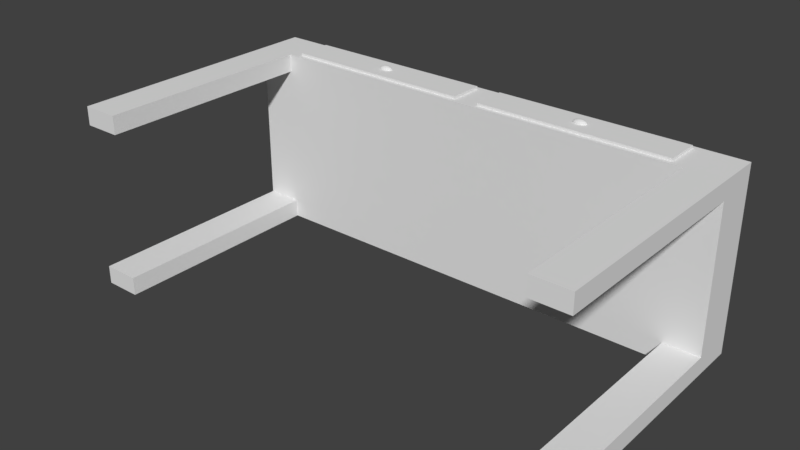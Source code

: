 # Source: MakeUpTable_BaseMesh_0.1.blend  (saved by Blender 2.78.0; exported with 4.5.12 LTS)
import bpy
from mathutils import Matrix  # noqa: F401  (used for matrix-valued properties, if any)

bpy.ops.wm.read_factory_settings(use_empty=True)
scene = bpy.context.scene
scene.name = 'Scene'

# ---- collections
col_collection_1 = bpy.data.collections.new('Collection 1'); scene.collection.children.link(col_collection_1)

# ---- materials (node trees are filled in below, after node groups)
mat_makeuptable_material = bpy.data.materials.new('MakeUpTable_Material')
mat_makeuptable_material.alpha_threshold = 0.0
mat_makeuptable_material.use_transparent_shadow = False
mat_makeuptable_material.roughness = 0.5
mat_makeuptable_material.line_color = (0.0, 0.0, 0.0, 1.0)

# ---- material node trees

# ---- world
world_world = bpy.data.worlds.new('World'); scene.world = world_world
world_world.color = (0.05088, 0.05088, 0.05088)
world_world.use_sun_shadow = False
world_world.sun_shadow_jitter_overblur = 0.0
world_world.cycles.sampling_method = 'MANUAL'

# ---- meshes
me_cube = bpy.data.meshes.new('Cube')
me_cube.from_pydata([(-0.675, 0.5833, -0.2415), (-0.675, 0.7, -0.2415), (0.5786, 0.5833, -0.2415), (-0.5786, 0.5833, -0.2415), (0.5786, 0.7, -0.2415), (-0.5786, 0.7, -0.2415), (0.675, 0.5833, -0.1932), (0.675, 0.7, 0.1932), (-0.675, 0.7, 0.1932), (-0.675, 0.7, -0.1932), (0.5786, 0.7, -0.1932), (0.5786, 0.7, 0.1932), (-0.5786, 0.7, -0.1932), (-0.5786, 0.7, 0.1932), (0.5786, 0.5833, -0.1932), (-0.5786, 0.5833, 0.1932), (-0.675, 5.679e-08, -0.2415), (-0.5786, 8.229e-08, 0.2415), (-0.675, 8.229e-08, 0.2415), (-0.675, 5.934e-08, -0.1932), (0.675, 5.934e-08, -0.1932), (-0.675, 7.974e-08, 0.1932), (-0.5786, 7.974e-08, 0.1932), (8.154e-07, 0.5833, -0.2415), (6.43e-07, 0.5833, 0.2415), (3.556e-07, 0.7, 0.2415), (7.58e-07, 0.5833, -0.1932), (7.005e-07, 0.5833, 0.1932), (7.005e-07, 0.7, -0.1932), (5.281e-07, 0.7, 0.1932), (-0.0334, 0.6883, 0.2415), (-0.5452, 0.6883, 0.2415), (0.5452, 0.6883, 0.2415), (-0.5452, 0.595, 0.2488), (0.5452, 0.6883, 0.2488), (-0.2893, 0.6439, 0.2583), (-0.2893, 0.6499, 0.2556), (-0.2893, 0.6524, 0.2525), (-0.2893, 0.6533, 0.2488), (-0.2878, 0.6438, 0.2583), (-0.2865, 0.6458, 0.2577), (-0.2841, 0.6493, 0.2556), (-0.2825, 0.6516, 0.2525), (-0.2819, 0.6524, 0.2488), (-0.2866, 0.6433, 0.2583), (-0.2841, 0.6448, 0.2577), (-0.2796, 0.6475, 0.2556), (-0.2767, 0.6493, 0.2525), (-0.2756, 0.6499, 0.2488), (-0.2858, 0.6425, 0.2583), (-0.2825, 0.6434, 0.2577), (-0.2767, 0.6448, 0.2556), (-0.2728, 0.6458, 0.2525), (-0.2715, 0.6461, 0.2488), (-0.2855, 0.6417, 0.2583), (-0.2819, 0.6417, 0.2577), (-0.2756, 0.6417, 0.2556), (-0.2715, 0.6417, 0.2525), (-0.27, 0.6417, 0.2488), (-0.2858, 0.6408, 0.2583), (-0.2825, 0.64, 0.2577), (-0.2767, 0.6385, 0.2556), (-0.2728, 0.6375, 0.2525), (-0.2715, 0.6372, 0.2488), (-0.2866, 0.6401, 0.2583), (-0.2841, 0.6385, 0.2577), (-0.2796, 0.6358, 0.2556), (-0.2767, 0.634, 0.2525), (-0.2756, 0.6334, 0.2488), (-0.2878, 0.6396, 0.2583), (-0.2865, 0.6375, 0.2577), (-0.2841, 0.634, 0.2556), (-0.2825, 0.6317, 0.2525), (-0.2819, 0.6309, 0.2488), (-0.2893, 0.6394, 0.2583), (-0.2893, 0.6372, 0.2577), (-0.2893, 0.6334, 0.2556), (-0.2893, 0.6309, 0.2525), (-0.2893, 0.63, 0.2488), (-0.2907, 0.6396, 0.2583), (-0.2921, 0.6375, 0.2577), (-0.2945, 0.634, 0.2556), (-0.2961, 0.6317, 0.2525), (-0.2967, 0.6309, 0.2488), (-0.2893, 0.6417, 0.2585), (-0.2919, 0.6401, 0.2583), (-0.2945, 0.6385, 0.2577), (-0.2989, 0.6358, 0.2556), (-0.3019, 0.634, 0.2525), (-0.3029, 0.6334, 0.2488), (-0.2928, 0.6408, 0.2583), (-0.2961, 0.64, 0.2577), (-0.3019, 0.6385, 0.2556), (-0.3057, 0.6375, 0.2525), (-0.3071, 0.6372, 0.2488), (-0.293, 0.6417, 0.2583), (-0.2967, 0.6417, 0.2577), (-0.3029, 0.6417, 0.2556), (-0.3071, 0.6417, 0.2525), (-0.3086, 0.6417, 0.2488), (-0.2928, 0.6425, 0.2583), (-0.2961, 0.6434, 0.2577), (-0.3019, 0.6448, 0.2556), (-0.3057, 0.6458, 0.2525), (-0.3071, 0.6461, 0.2488), (-0.2919, 0.6433, 0.2583), (-0.2945, 0.6448, 0.2577), (-0.2989, 0.6475, 0.2556), (-0.3019, 0.6493, 0.2525), (-0.3029, 0.6499, 0.2488), (-0.2907, 0.6438, 0.2583), (-0.2921, 0.6458, 0.2577), (-0.2945, 0.6493, 0.2556), (-0.2961, 0.6516, 0.2525), (-0.2967, 0.6524, 0.2488), (-0.2893, 0.6461, 0.2577), (0.2893, 0.6439, 0.2583), (0.2893, 0.6499, 0.2556), (0.2893, 0.6524, 0.2525), (0.2893, 0.6533, 0.2488), (0.2907, 0.6438, 0.2583), (0.2921, 0.6458, 0.2577), (0.2945, 0.6493, 0.2556), (0.2961, 0.6516, 0.2525), (0.2967, 0.6524, 0.2488), (0.2919, 0.6433, 0.2583), (0.2945, 0.6448, 0.2577), (0.2989, 0.6475, 0.2556), (0.3019, 0.6493, 0.2525), (0.3029, 0.6499, 0.2488), (0.2928, 0.6425, 0.2583), (0.2961, 0.6434, 0.2577), (0.3019, 0.6448, 0.2556), (0.3057, 0.6458, 0.2525), (0.3071, 0.6461, 0.2488), (0.293, 0.6417, 0.2583), (0.2967, 0.6417, 0.2577), (0.3029, 0.6417, 0.2556), (0.3071, 0.6417, 0.2525), (0.3086, 0.6417, 0.2488), (0.2928, 0.6408, 0.2583), (0.2961, 0.64, 0.2577), (0.3019, 0.6385, 0.2556), (0.3057, 0.6375, 0.2525), (0.3071, 0.6372, 0.2488), (0.2919, 0.6401, 0.2583), (0.2945, 0.6385, 0.2577), (0.2989, 0.6358, 0.2556), (0.3019, 0.634, 0.2525), (0.3029, 0.6334, 0.2488), (0.2907, 0.6396, 0.2583), (0.2921, 0.6375, 0.2577), (0.2945, 0.634, 0.2556), (0.2961, 0.6317, 0.2525), (0.2967, 0.6309, 0.2488), (0.2893, 0.6394, 0.2583), (0.2893, 0.6372, 0.2577), (0.2893, 0.6334, 0.2556), (0.2893, 0.6309, 0.2525), (0.2893, 0.63, 0.2488), (0.2878, 0.6396, 0.2583), (0.2865, 0.6375, 0.2577), (0.2841, 0.634, 0.2556), (0.2825, 0.6317, 0.2525), (0.2819, 0.6309, 0.2488), (0.2893, 0.6417, 0.2585), (0.2866, 0.6401, 0.2583), (0.2841, 0.6385, 0.2577), (0.2796, 0.6358, 0.2556), (0.2767, 0.634, 0.2525), (0.2757, 0.6334, 0.2488), (0.2858, 0.6408, 0.2583), (0.2825, 0.64, 0.2577), (0.2767, 0.6385, 0.2556), (0.2728, 0.6375, 0.2525), (0.2715, 0.6372, 0.2488), (0.2855, 0.6417, 0.2583), (0.2819, 0.6417, 0.2577), (0.2757, 0.6417, 0.2556), (0.2715, 0.6417, 0.2525), (0.27, 0.6417, 0.2488), (0.2858, 0.6425, 0.2583), (0.2825, 0.6434, 0.2577), (0.2767, 0.6448, 0.2556), (0.2728, 0.6458, 0.2525), (0.2715, 0.6461, 0.2488), (0.2866, 0.6433, 0.2583), (0.2841, 0.6448, 0.2577), (0.2796, 0.6475, 0.2556), (0.2767, 0.6493, 0.2525), (0.2757, 0.6499, 0.2488), (0.2878, 0.6438, 0.2583), (0.2865, 0.6458, 0.2577), (0.2841, 0.6493, 0.2556), (0.2825, 0.6516, 0.2525), (0.2819, 0.6524, 0.2488), (0.2893, 0.6461, 0.2577), (0.675, 0.5833, -0.2415), (0.675, 0.7, -0.2415), (0.675, 0.5833, 0.2415), (0.675, 0.7, 0.2415), (-0.675, 0.5833, 0.2415), (-0.675, 0.7, 0.2415), (-0.5786, 0.7, 0.2415), (-0.5786, 0.5833, 0.2415), (8.729e-07, 0.7, -0.2415), (0.5786, 0.7, 0.2415), (-0.5786, 0.5833, -0.1932), (0.675, 0.5833, 0.1932), (-0.675, 0.5833, 0.1932), (-0.675, 0.5833, -0.1932), (0.675, 0.7, -0.1932), (0.5786, 0.5833, 0.2415), (0.5786, 0.5833, 0.1932), (0.675, 7.974e-08, 0.1932), (0.675, 8.229e-08, 0.2415), (-0.5786, 5.679e-08, -0.2415), (0.675, 5.679e-08, -0.2415), (0.5786, 5.679e-08, -0.2415), (0.5786, 8.229e-08, 0.2415), (0.5786, 5.934e-08, -0.1932), (-0.5786, 5.934e-08, -0.1932), (0.5786, 7.974e-08, 0.1932), (-0.0334, 0.595, 0.2415), (-0.5452, 0.595, 0.2415), (0.5452, 0.595, 0.2415), (0.0334, 0.6883, 0.2415), (0.0334, 0.595, 0.2415), (-0.0334, 0.6883, 0.2488), (-0.0334, 0.595, 0.2488), (-0.5452, 0.6883, 0.2488), (0.5452, 0.595, 0.2488), (0.0334, 0.6883, 0.2488), (0.0334, 0.595, 0.2488)], [], [(0, 3, 216, 16), (13, 8, 202, 203), (208, 7, 200, 199), (204, 203, 202, 201), (210, 9, 1, 0), (5, 3, 0, 1), (198, 197, 2, 4), (205, 23, 3, 5), (199, 200, 206, 212), (231, 34, 232, 233), (7, 11, 206, 200), (29, 13, 203, 25), (201, 209, 21, 18), (27, 24, 204, 15), (23, 26, 207, 3), (26, 27, 15, 207), (208, 199, 215, 214), (6, 208, 213, 14), (205, 5, 12, 28), (28, 12, 13, 29), (198, 4, 10, 211), (211, 10, 11, 7), (201, 202, 8, 209), (209, 8, 9, 210), (197, 198, 211, 6), (6, 211, 7, 208), (5, 1, 9, 12), (12, 9, 8, 13), (209, 15, 22, 21), (207, 15, 209, 210), (22, 17, 18, 21), (214, 215, 219, 222), (217, 20, 220, 218), (216, 221, 19, 16), (6, 14, 220, 20), (213, 208, 214, 222), (204, 201, 18, 17), (212, 213, 222, 219), (14, 2, 218, 220), (2, 197, 217, 218), (3, 207, 221, 216), (210, 0, 16, 19), (15, 204, 17, 22), (197, 6, 20, 217), (207, 210, 19, 221), (199, 212, 219, 215), (10, 28, 29, 11), (4, 205, 28, 10), (14, 213, 27, 26), (2, 14, 26, 23), (213, 212, 24, 27), (11, 29, 25, 206), (229, 228, 230, 33), (4, 2, 23, 205), (30, 31, 230, 228), (25, 30, 223, 24), (203, 31, 30, 25), (204, 224, 31, 203), (24, 223, 224, 204), (224, 223, 229, 33), (206, 32, 225, 212), (25, 226, 32, 206), (24, 227, 226, 25), (212, 225, 227, 24), (226, 227, 233, 232), (225, 32, 34, 231), (31, 224, 33, 230), (227, 225, 231, 233), (223, 30, 228, 229), (32, 226, 232, 34), (35, 84, 39), (115, 35, 39, 40), (37, 36, 41, 42), (38, 37, 42, 43), (42, 47, 48, 43), (41, 40, 45, 46), (39, 84, 44), (40, 39, 44, 45), (42, 41, 46, 47), (45, 50, 51, 46), (47, 46, 51, 52), (48, 47, 52, 53), (52, 57, 58, 53), (44, 84, 49), (45, 44, 49, 50), (51, 50, 55, 56), (49, 84, 54), (50, 49, 54, 55), (52, 51, 56, 57), (57, 56, 61, 62), (58, 57, 62, 63), (56, 55, 60, 61), (54, 84, 59), (55, 54, 59, 60), (61, 60, 65, 66), (59, 84, 64), (60, 59, 64, 65), (62, 61, 66, 67), (63, 62, 67, 68), (67, 66, 71, 72), (68, 67, 72, 73), (66, 65, 70, 71), (64, 84, 69), (65, 64, 69, 70), (71, 70, 75, 76), (70, 69, 74, 75), (72, 71, 76, 77), (73, 72, 77, 78), (76, 81, 82, 77), (69, 84, 74), (78, 77, 82, 83), (76, 75, 80, 81), (74, 84, 79), (75, 74, 79, 80), (81, 80, 86, 87), (82, 81, 87, 88), (83, 82, 88, 89), (89, 88, 93, 94), (79, 84, 85), (80, 79, 85, 86), (87, 86, 91, 92), (85, 84, 90), (86, 85, 90, 91), (88, 87, 92, 93), (92, 91, 96, 97), (93, 92, 97, 98), (94, 93, 98, 99), (99, 98, 103, 104), (90, 84, 95), (91, 90, 95, 96), (97, 96, 101, 102), (95, 84, 100), (96, 95, 100, 101), (98, 97, 102, 103), (101, 106, 107, 102), (103, 102, 107, 108), (104, 103, 108, 109), (108, 113, 114, 109), (100, 84, 105), (101, 100, 105, 106), (36, 115, 40, 41), (107, 106, 111, 112), (105, 84, 110), (106, 105, 110, 111), (108, 107, 112, 113), (111, 115, 36, 112), (113, 112, 36, 37), (114, 113, 37, 38), (110, 84, 35), (111, 110, 35, 115), (116, 165, 120), (196, 116, 120, 121), (118, 117, 122, 123), (119, 118, 123, 124), (123, 128, 129, 124), (122, 121, 126, 127), (120, 165, 125), (121, 120, 125, 126), (123, 122, 127, 128), (126, 131, 132, 127), (128, 127, 132, 133), (129, 128, 133, 134), (133, 138, 139, 134), (125, 165, 130), (126, 125, 130, 131), (132, 131, 136, 137), (130, 165, 135), (131, 130, 135, 136), (133, 132, 137, 138), (138, 137, 142, 143), (139, 138, 143, 144), (137, 136, 141, 142), (135, 165, 140), (136, 135, 140, 141), (142, 141, 146, 147), (140, 165, 145), (141, 140, 145, 146), (143, 142, 147, 148), (144, 143, 148, 149), (148, 147, 152, 153), (149, 148, 153, 154), (147, 146, 151, 152), (145, 165, 150), (146, 145, 150, 151), (152, 151, 156, 157), (151, 150, 155, 156), (153, 152, 157, 158), (154, 153, 158, 159), (157, 162, 163, 158), (150, 165, 155), (159, 158, 163, 164), (157, 156, 161, 162), (155, 165, 160), (156, 155, 160, 161), (162, 161, 167, 168), (163, 162, 168, 169), (164, 163, 169, 170), (170, 169, 174, 175), (160, 165, 166), (161, 160, 166, 167), (168, 167, 172, 173), (166, 165, 171), (167, 166, 171, 172), (169, 168, 173, 174), (173, 172, 177, 178), (174, 173, 178, 179), (175, 174, 179, 180), (180, 179, 184, 185), (171, 165, 176), (172, 171, 176, 177), (178, 177, 182, 183), (176, 165, 181), (177, 176, 181, 182), (179, 178, 183, 184), (182, 187, 188, 183), (184, 183, 188, 189), (185, 184, 189, 190), (189, 194, 195, 190), (181, 165, 186), (182, 181, 186, 187), (117, 196, 121, 122), (188, 187, 192, 193), (186, 165, 191), (187, 186, 191, 192), (189, 188, 193, 194), (192, 196, 117, 193), (194, 193, 117, 118), (195, 194, 118, 119), (191, 165, 116), (192, 191, 116, 196)])
_uv = me_cube.uv_layers.new(name='UVMap')
_uv.uv.foreach_set('vector', [0.5675, 0.2638, 0.5455, 0.2638, 0.5455, 0.04359, 0.5675, 0.04359, 0.5356, 0.652, 0.5086, 0.652, 0.5086, 0.625, 0.5356, 0.625, 0.94, 0.652, 0.8861, 0.652, 0.8861, 0.625, 0.94, 0.625, 0.5356, 0.5711, 0.5356, 0.625, 0.5086, 0.625, 0.5086, 0.5711, 0.4547, 0.8677, 0.5086, 0.8677, 0.5086, 0.8946, 0.4547, 0.8946, 0.5356, 0.8946, 0.5356, 0.9486, 0.5086, 0.9486, 0.5086, 0.8946, 0.8861, 0.8946, 0.8861, 0.9486, 0.8592, 0.9486, 0.8592, 0.8946, 0.6974, 0.8946, 0.6974, 0.9486, 0.5356, 0.9486, 0.5356, 0.8946, 0.8861, 0.5711, 0.8861, 0.625, 0.8592, 0.625, 0.8592, 0.5711, 0.4103, 0.1987, 0.4103, 0.3107, 0.03856, 0.3107, 0.03856, 0.1987, 0.8861, 0.652, 0.8592, 0.652, 0.8592, 0.625, 0.8861, 0.625, 0.6974, 0.652, 0.5356, 0.652, 0.5356, 0.625, 0.6974, 0.625, 0.7439, 0.2638, 0.7219, 0.2638, 0.7219, 0.04359, 0.7439, 0.04359, 0.6974, 0.5441, 0.6974, 0.5711, 0.5356, 0.5711, 0.5356, 0.5441, 0.6974, 0.3014, 0.6974, 0.3284, 0.5356, 0.3284, 0.5356, 0.3014, 0.6974, 0.3284, 0.6974, 0.5441, 0.5356, 0.5441, 0.5356, 0.3284, 0.8541, 0.2638, 0.8321, 0.2638, 0.8321, 0.04359, 0.8541, 0.04359, 0.8861, 0.3284, 0.8861, 0.5441, 0.8592, 0.5441, 0.8592, 0.3284, 0.6974, 0.8946, 0.5356, 0.8946, 0.5356, 0.8677, 0.6974, 0.8677, 0.6974, 0.8677, 0.5356, 0.8677, 0.5356, 0.652, 0.6974, 0.652, 0.8861, 0.8946, 0.8592, 0.8946, 0.8592, 0.8677, 0.8861, 0.8677, 0.8861, 0.8677, 0.8592, 0.8677, 0.8592, 0.652, 0.8861, 0.652, 0.4547, 0.625, 0.5086, 0.625, 0.5086, 0.652, 0.4547, 0.652, 0.4547, 0.652, 0.5086, 0.652, 0.5086, 0.8677, 0.4547, 0.8677, 0.94, 0.8946, 0.8861, 0.8946, 0.8861, 0.8677, 0.94, 0.8677, 0.94, 0.8677, 0.8861, 0.8677, 0.8861, 0.652, 0.94, 0.652, 0.5356, 0.8946, 0.5086, 0.8946, 0.5086, 0.8677, 0.5356, 0.8677, 0.5356, 0.8677, 0.5086, 0.8677, 0.5086, 0.652, 0.5356, 0.652, 0.7219, 0.2638, 0.6999, 0.2638, 0.6999, 0.04359, 0.7219, 0.04359, 0.5356, 0.3284, 0.5356, 0.5441, 0.5086, 0.5441, 0.5086, 0.3284, 0.7219, 0.02157, 0.7439, 0.02157, 0.7439, 0.04359, 0.7219, 0.04359, 0.8541, 0.04359, 0.8321, 0.04359, 0.8321, 0.02157, 0.8541, 0.02157, 0.6557, 0.04359, 0.6337, 0.04359, 0.6337, 0.02157, 0.6557, 0.02157, 0.5675, 0.02157, 0.5895, 0.02157, 0.5895, 0.04359, 0.5675, 0.04359, 0.6337, 0.2638, 0.6117, 0.2638, 0.6117, 0.04359, 0.6337, 0.04359, 0.8761, 0.2638, 0.8541, 0.2638, 0.8541, 0.04359, 0.8761, 0.04359, 0.7659, 0.2638, 0.7439, 0.2638, 0.7439, 0.04359, 0.7659, 0.04359, 0.8101, 0.2638, 0.7881, 0.2638, 0.7881, 0.04359, 0.8101, 0.04359, 0.6997, 0.2638, 0.6777, 0.2638, 0.6777, 0.04359, 0.6997, 0.04359, 0.6777, 0.2638, 0.6557, 0.2638, 0.6557, 0.04359, 0.6777, 0.04359, 0.5455, 0.2638, 0.5235, 0.2638, 0.5235, 0.04359, 0.5455, 0.04359, 0.5895, 0.2638, 0.5675, 0.2638, 0.5675, 0.04359, 0.5895, 0.04359, 0.7879, 0.2638, 0.7659, 0.2638, 0.7659, 0.04359, 0.7879, 0.04359, 0.6557, 0.2638, 0.6337, 0.2638, 0.6337, 0.04359, 0.6557, 0.04359, 0.6116, 0.2638, 0.5895, 0.2638, 0.5895, 0.04359, 0.6116, 0.04359, 0.8321, 0.2638, 0.8101, 0.2638, 0.8101, 0.04359, 0.8321, 0.04359, 0.8592, 0.8677, 0.6974, 0.8677, 0.6974, 0.652, 0.8592, 0.652, 0.8592, 0.8946, 0.6974, 0.8946, 0.6974, 0.8677, 0.8592, 0.8677, 0.8592, 0.3284, 0.8592, 0.5441, 0.6974, 0.5441, 0.6974, 0.3284, 0.8592, 0.3014, 0.8592, 0.3284, 0.6974, 0.3284, 0.6974, 0.3014, 0.8592, 0.5441, 0.8592, 0.5711, 0.6974, 0.5711, 0.6974, 0.5441, 0.8592, 0.652, 0.6974, 0.652, 0.6974, 0.625, 0.8592, 0.625, 0.4103, 0.3319, 0.4103, 0.4439, 0.03856, 0.4439, 0.03856, 0.3319, 0.8592, 0.8946, 0.8592, 0.9486, 0.6974, 0.9486, 0.6974, 0.8946, 0.4103, 0.4544, 0.03856, 0.4544, 0.03856, 0.4439, 0.4103, 0.4439, 0.6974, 0.625, 0.688, 0.6196, 0.688, 0.5765, 0.6974, 0.5711, 0.5356, 0.625, 0.5449, 0.6196, 0.688, 0.6196, 0.6974, 0.625, 0.5356, 0.5711, 0.5449, 0.5765, 0.5449, 0.6196, 0.5356, 0.625, 0.6974, 0.5711, 0.688, 0.5765, 0.5449, 0.5765, 0.5356, 0.5711, 0.03856, 0.3213, 0.4103, 0.3213, 0.4103, 0.3319, 0.03856, 0.3319, 0.8592, 0.625, 0.8498, 0.6196, 0.8498, 0.5765, 0.8592, 0.5711, 0.6974, 0.625, 0.7067, 0.6196, 0.8498, 0.6196, 0.8592, 0.625, 0.6974, 0.5711, 0.7067, 0.5765, 0.7067, 0.6196, 0.6974, 0.625, 0.8592, 0.5711, 0.8498, 0.5765, 0.7067, 0.5765, 0.6974, 0.5711, 0.02805, 0.3107, 0.02805, 0.1987, 0.03856, 0.1987, 0.03856, 0.3107, 0.4208, 0.1987, 0.4208, 0.3107, 0.4103, 0.3107, 0.4103, 0.1987, 0.02805, 0.4439, 0.02805, 0.3319, 0.03856, 0.3319, 0.03856, 0.4439, 0.03856, 0.1882, 0.4103, 0.1882, 0.4103, 0.1987, 0.03856, 0.1987, 0.4208, 0.3319, 0.4208, 0.4439, 0.4103, 0.4439, 0.4103, 0.3319, 0.4103, 0.3213, 0.03856, 0.3213, 0.03856, 0.3107, 0.4103, 0.3107, 0.2119, 0.8597, 0.2103, 0.8523, 0.2146, 0.8586, 0.2135, 0.8673, 0.2119, 0.8597, 0.2146, 0.8586, 0.219, 0.8649, 0.2211, 0.902, 0.2167, 0.8831, 0.2281, 0.8784, 0.2392, 0.8938, 0.2262, 0.9278, 0.2211, 0.902, 0.2392, 0.8938, 0.2545, 0.916, 0.2392, 0.8938, 0.2532, 0.88, 0.2745, 0.8935, 0.2545, 0.916, 0.2281, 0.8784, 0.219, 0.8649, 0.2232, 0.8606, 0.237, 0.8695, 0.2146, 0.8586, 0.2103, 0.8523, 0.2167, 0.8564, 0.219, 0.8649, 0.2146, 0.8586, 0.2167, 0.8564, 0.2232, 0.8606, 0.2392, 0.8938, 0.2281, 0.8784, 0.237, 0.8695, 0.2532, 0.88, 0.2232, 0.8606, 0.2254, 0.855, 0.2414, 0.8578, 0.237, 0.8695, 0.2532, 0.88, 0.237, 0.8695, 0.2414, 0.8578, 0.2599, 0.8615, 0.2745, 0.8935, 0.2532, 0.88, 0.2599, 0.8615, 0.2858, 0.8662, 0.2599, 0.8615, 0.2602, 0.8418, 0.2844, 0.8367, 0.2858, 0.8662, 0.2167, 0.8564, 0.2103, 0.8523, 0.2178, 0.8536, 0.2232, 0.8606, 0.2167, 0.8564, 0.2178, 0.8536, 0.2254, 0.855, 0.2414, 0.8578, 0.2254, 0.855, 0.2254, 0.849, 0.2411, 0.8455, 0.2178, 0.8536, 0.2103, 0.8523, 0.2178, 0.8506, 0.2254, 0.855, 0.2178, 0.8536, 0.2178, 0.8506, 0.2254, 0.849, 0.2599, 0.8615, 0.2414, 0.8578, 0.2411, 0.8455, 0.2602, 0.8418, 0.2602, 0.8418, 0.2411, 0.8455, 0.2361, 0.8343, 0.2521, 0.8238, 0.2844, 0.8367, 0.2602, 0.8418, 0.2521, 0.8238, 0.2737, 0.8096, 0.2411, 0.8455, 0.2254, 0.849, 0.2229, 0.8435, 0.2361, 0.8343, 0.2178, 0.8506, 0.2103, 0.8523, 0.2166, 0.8479, 0.2254, 0.849, 0.2178, 0.8506, 0.2166, 0.8479, 0.2229, 0.8435, 0.2361, 0.8343, 0.2229, 0.8435, 0.2185, 0.8394, 0.2272, 0.8259, 0.2166, 0.8479, 0.2103, 0.8523, 0.2144, 0.8458, 0.2229, 0.8435, 0.2166, 0.8479, 0.2144, 0.8458, 0.2185, 0.8394, 0.2521, 0.8238, 0.2361, 0.8343, 0.2272, 0.8259, 0.2378, 0.8103, 0.2737, 0.8096, 0.2521, 0.8238, 0.2378, 0.8103, 0.2526, 0.7876, 0.2378, 0.8103, 0.2272, 0.8259, 0.2159, 0.8214, 0.2198, 0.8027, 0.2526, 0.7876, 0.2378, 0.8103, 0.2198, 0.8027, 0.2238, 0.7774, 0.2272, 0.8259, 0.2185, 0.8394, 0.213, 0.8371, 0.2159, 0.8214, 0.2144, 0.8458, 0.2103, 0.8523, 0.2116, 0.8447, 0.2185, 0.8394, 0.2144, 0.8458, 0.2116, 0.8447, 0.213, 0.8371, 0.2159, 0.8214, 0.213, 0.8371, 0.207, 0.8373, 0.2039, 0.8218, 0.213, 0.8371, 0.2116, 0.8447, 0.2087, 0.8448, 0.207, 0.8373, 0.2198, 0.8027, 0.2159, 0.8214, 0.2039, 0.8218, 0.2, 0.8027, 0.2238, 0.7774, 0.2198, 0.8027, 0.2, 0.8027, 0.1948, 0.779, 0.2039, 0.8218, 0.1927, 0.8262, 0.1819, 0.8106, 0.2, 0.8027, 0.2116, 0.8447, 0.2103, 0.8523, 0.2087, 0.8448, 0.1948, 0.779, 0.2, 0.8027, 0.1819, 0.8106, 0.1685, 0.7897, 0.2039, 0.8218, 0.207, 0.8373, 0.2016, 0.8396, 0.1927, 0.8262, 0.2087, 0.8448, 0.2103, 0.8523, 0.2059, 0.846, 0.207, 0.8373, 0.2087, 0.8448, 0.2059, 0.846, 0.2016, 0.8396, 0.1927, 0.8262, 0.2016, 0.8396, 0.1974, 0.8439, 0.1839, 0.8348, 0.1819, 0.8106, 0.1927, 0.8262, 0.1839, 0.8348, 0.1683, 0.8244, 0.1685, 0.7897, 0.1819, 0.8106, 0.1683, 0.8244, 0.1477, 0.8097, 0.1477, 0.8097, 0.1683, 0.8244, 0.1607, 0.8423, 0.1358, 0.8364, 0.2059, 0.846, 0.2103, 0.8523, 0.2039, 0.8481, 0.2016, 0.8396, 0.2059, 0.846, 0.2039, 0.8481, 0.1974, 0.8439, 0.1839, 0.8348, 0.1974, 0.8439, 0.1952, 0.8495, 0.1793, 0.8464, 0.2039, 0.8481, 0.2103, 0.8523, 0.2028, 0.8509, 0.1974, 0.8439, 0.2039, 0.8481, 0.2028, 0.8509, 0.1952, 0.8495, 0.1683, 0.8244, 0.1839, 0.8348, 0.1793, 0.8464, 0.1607, 0.8423, 0.1793, 0.8464, 0.1952, 0.8495, 0.1952, 0.8555, 0.1794, 0.8587, 0.1607, 0.8423, 0.1793, 0.8464, 0.1794, 0.8587, 0.1605, 0.862, 0.1358, 0.8364, 0.1607, 0.8423, 0.1605, 0.862, 0.1348, 0.8661, 0.1348, 0.8661, 0.1605, 0.862, 0.168, 0.8804, 0.1454, 0.8946, 0.2028, 0.8509, 0.2103, 0.8523, 0.2028, 0.8539, 0.1952, 0.8495, 0.2028, 0.8509, 0.2028, 0.8539, 0.1952, 0.8555, 0.1794, 0.8587, 0.1952, 0.8555, 0.1977, 0.861, 0.1843, 0.87, 0.2028, 0.8539, 0.2103, 0.8523, 0.204, 0.8566, 0.1952, 0.8555, 0.2028, 0.8539, 0.204, 0.8566, 0.1977, 0.861, 0.1605, 0.862, 0.1794, 0.8587, 0.1843, 0.87, 0.168, 0.8804, 0.1977, 0.861, 0.202, 0.8651, 0.1932, 0.8786, 0.1843, 0.87, 0.168, 0.8804, 0.1843, 0.87, 0.1932, 0.8786, 0.1823, 0.8944, 0.1454, 0.8946, 0.168, 0.8804, 0.1823, 0.8944, 0.167, 0.9173, 0.1823, 0.8944, 0.2008, 0.9026, 0.1962, 0.9278, 0.167, 0.9173, 0.204, 0.8566, 0.2103, 0.8523, 0.2061, 0.8587, 0.1977, 0.861, 0.204, 0.8566, 0.2061, 0.8587, 0.202, 0.8651, 0.2167, 0.8831, 0.2135, 0.8673, 0.219, 0.8649, 0.2281, 0.8784, 0.1932, 0.8786, 0.202, 0.8651, 0.2075, 0.8674, 0.2046, 0.883, 0.2061, 0.8587, 0.2103, 0.8523, 0.2089, 0.8598, 0.202, 0.8651, 0.2061, 0.8587, 0.2089, 0.8598, 0.2075, 0.8674, 0.1823, 0.8944, 0.1932, 0.8786, 0.2046, 0.883, 0.2008, 0.9026, 0.2075, 0.8674, 0.2135, 0.8673, 0.2167, 0.8831, 0.2046, 0.883, 0.2008, 0.9026, 0.2046, 0.883, 0.2167, 0.8831, 0.2211, 0.902, 0.1962, 0.9278, 0.2008, 0.9026, 0.2211, 0.902, 0.2262, 0.9278, 0.2089, 0.8598, 0.2103, 0.8523, 0.2119, 0.8597, 0.2075, 0.8674, 0.2089, 0.8598, 0.2119, 0.8597, 0.2135, 0.8673, 0.2119, 0.6423, 0.2103, 0.6348, 0.2146, 0.6411, 0.2135, 0.6499, 0.2119, 0.6423, 0.2146, 0.6411, 0.219, 0.6475, 0.2211, 0.6846, 0.2167, 0.6657, 0.2281, 0.661, 0.2392, 0.6764, 0.2262, 0.7104, 0.2211, 0.6846, 0.2392, 0.6764, 0.2545, 0.6986, 0.2392, 0.6764, 0.2532, 0.6626, 0.2745, 0.6761, 0.2545, 0.6986, 0.2281, 0.661, 0.219, 0.6475, 0.2232, 0.6432, 0.237, 0.6521, 0.2146, 0.6411, 0.2103, 0.6348, 0.2167, 0.639, 0.219, 0.6475, 0.2146, 0.6411, 0.2167, 0.639, 0.2232, 0.6432, 0.2392, 0.6764, 0.2281, 0.661, 0.237, 0.6521, 0.2532, 0.6626, 0.2232, 0.6432, 0.2254, 0.6376, 0.2414, 0.6404, 0.237, 0.6521, 0.2532, 0.6626, 0.237, 0.6521, 0.2414, 0.6404, 0.2599, 0.6441, 0.2745, 0.6761, 0.2532, 0.6626, 0.2599, 0.6441, 0.2858, 0.6488, 0.2599, 0.6441, 0.2602, 0.6244, 0.2844, 0.6193, 0.2858, 0.6488, 0.2167, 0.639, 0.2103, 0.6348, 0.2178, 0.6362, 0.2232, 0.6432, 0.2167, 0.639, 0.2178, 0.6362, 0.2254, 0.6376, 0.2414, 0.6404, 0.2254, 0.6376, 0.2254, 0.6316, 0.2411, 0.6281, 0.2178, 0.6362, 0.2103, 0.6348, 0.2178, 0.6332, 0.2254, 0.6376, 0.2178, 0.6362, 0.2178, 0.6332, 0.2254, 0.6316, 0.2599, 0.6441, 0.2414, 0.6404, 0.2411, 0.6281, 0.2602, 0.6244, 0.2602, 0.6244, 0.2411, 0.6281, 0.2361, 0.6169, 0.2521, 0.6064, 0.2844, 0.6193, 0.2602, 0.6244, 0.2521, 0.6064, 0.2737, 0.5922, 0.2411, 0.6281, 0.2254, 0.6316, 0.2229, 0.6261, 0.2361, 0.6169, 0.2178, 0.6332, 0.2103, 0.6348, 0.2166, 0.6305, 0.2254, 0.6316, 0.2178, 0.6332, 0.2166, 0.6305, 0.2229, 0.6261, 0.2361, 0.6169, 0.2229, 0.6261, 0.2185, 0.622, 0.2272, 0.6085, 0.2166, 0.6305, 0.2103, 0.6348, 0.2144, 0.6284, 0.2229, 0.6261, 0.2166, 0.6305, 0.2144, 0.6284, 0.2185, 0.622, 0.2521, 0.6064, 0.2361, 0.6169, 0.2272, 0.6085, 0.2378, 0.5929, 0.2737, 0.5922, 0.2521, 0.6064, 0.2378, 0.5929, 0.2526, 0.5702, 0.2378, 0.5929, 0.2272, 0.6085, 0.2159, 0.604, 0.2198, 0.5853, 0.2526, 0.5702, 0.2378, 0.5929, 0.2198, 0.5853, 0.2238, 0.56, 0.2272, 0.6085, 0.2185, 0.622, 0.213, 0.6197, 0.2159, 0.604, 0.2144, 0.6284, 0.2103, 0.6348, 0.2116, 0.6273, 0.2185, 0.622, 0.2144, 0.6284, 0.2116, 0.6273, 0.213, 0.6197, 0.2159, 0.604, 0.213, 0.6197, 0.207, 0.6199, 0.2039, 0.6044, 0.213, 0.6197, 0.2116, 0.6273, 0.2087, 0.6274, 0.207, 0.6199, 0.2198, 0.5853, 0.2159, 0.604, 0.2039, 0.6044, 0.2, 0.5853, 0.2238, 0.56, 0.2198, 0.5853, 0.2, 0.5853, 0.1948, 0.5616, 0.2039, 0.6044, 0.1927, 0.6088, 0.1819, 0.5932, 0.2, 0.5853, 0.2116, 0.6273, 0.2103, 0.6348, 0.2087, 0.6274, 0.1948, 0.5616, 0.2, 0.5853, 0.1819, 0.5932, 0.1685, 0.5723, 0.2039, 0.6044, 0.207, 0.6199, 0.2016, 0.6222, 0.1927, 0.6088, 0.2087, 0.6274, 0.2103, 0.6348, 0.2059, 0.6286, 0.207, 0.6199, 0.2087, 0.6274, 0.2059, 0.6286, 0.2016, 0.6222, 0.1927, 0.6088, 0.2016, 0.6222, 0.1974, 0.6265, 0.1839, 0.6174, 0.1819, 0.5932, 0.1927, 0.6088, 0.1839, 0.6174, 0.1683, 0.607, 0.1685, 0.5723, 0.1819, 0.5932, 0.1683, 0.607, 0.1477, 0.5923, 0.1477, 0.5923, 0.1683, 0.607, 0.1607, 0.6249, 0.1358, 0.619, 0.2059, 0.6286, 0.2103, 0.6348, 0.2039, 0.6307, 0.2016, 0.6222, 0.2059, 0.6286, 0.2039, 0.6307, 0.1974, 0.6265, 0.1839, 0.6174, 0.1974, 0.6265, 0.1952, 0.6321, 0.1793, 0.629, 0.2039, 0.6307, 0.2103, 0.6348, 0.2028, 0.6335, 0.1974, 0.6265, 0.2039, 0.6307, 0.2028, 0.6335, 0.1952, 0.6321, 0.1683, 0.607, 0.1839, 0.6174, 0.1793, 0.629, 0.1607, 0.6249, 0.1793, 0.629, 0.1952, 0.6321, 0.1952, 0.6381, 0.1794, 0.6413, 0.1607, 0.6249, 0.1793, 0.629, 0.1794, 0.6413, 0.1605, 0.6446, 0.1358, 0.619, 0.1607, 0.6249, 0.1605, 0.6446, 0.1348, 0.6487, 0.1348, 0.6487, 0.1605, 0.6446, 0.168, 0.663, 0.1454, 0.6772, 0.2028, 0.6335, 0.2103, 0.6348, 0.2028, 0.6365, 0.1952, 0.6321, 0.2028, 0.6335, 0.2028, 0.6365, 0.1952, 0.6381, 0.1794, 0.6413, 0.1952, 0.6381, 0.1977, 0.6436, 0.1843, 0.6526, 0.2028, 0.6365, 0.2103, 0.6348, 0.204, 0.6392, 0.1952, 0.6381, 0.2028, 0.6365, 0.204, 0.6392, 0.1977, 0.6436, 0.1605, 0.6446, 0.1794, 0.6413, 0.1843, 0.6526, 0.168, 0.663, 0.1977, 0.6436, 0.202, 0.6477, 0.1932, 0.6612, 0.1843, 0.6526, 0.168, 0.663, 0.1843, 0.6526, 0.1932, 0.6612, 0.1823, 0.677, 0.1454, 0.6772, 0.168, 0.663, 0.1823, 0.677, 0.167, 0.6999, 0.1823, 0.677, 0.2008, 0.6852, 0.1962, 0.7104, 0.167, 0.6999, 0.204, 0.6392, 0.2103, 0.6348, 0.2061, 0.6413, 0.1977, 0.6436, 0.204, 0.6392, 0.2061, 0.6413, 0.202, 0.6477, 0.2167, 0.6657, 0.2135, 0.6499, 0.219, 0.6475, 0.2281, 0.661, 0.1932, 0.6612, 0.202, 0.6477, 0.2075, 0.6499, 0.2046, 0.6656, 0.2061, 0.6413, 0.2103, 0.6348, 0.2089, 0.6424, 0.202, 0.6477, 0.2061, 0.6413, 0.2089, 0.6424, 0.2075, 0.6499, 0.1823, 0.677, 0.1932, 0.6612, 0.2046, 0.6656, 0.2008, 0.6852, 0.2075, 0.6499, 0.2135, 0.6499, 0.2167, 0.6657, 0.2046, 0.6656, 0.2008, 0.6852, 0.2046, 0.6656, 0.2167, 0.6657, 0.2211, 0.6846, 0.1962, 0.7104, 0.2008, 0.6852, 0.2211, 0.6846, 0.2262, 0.7104, 0.2089, 0.6424, 0.2103, 0.6348, 0.2119, 0.6423, 0.2075, 0.6499, 0.2089, 0.6424, 0.2119, 0.6423, 0.2135, 0.6499])
me_cube.materials.append(mat_makeuptable_material)
me_cube.use_remesh_preserve_volume = False
me_cube.use_remesh_preserve_attributes = False
me_cube.use_mirror_vertex_groups = False
me_cube.update()

# ---- objects
ob_makeup_table = bpy.data.objects.new('MakeUp Table', me_cube)

# ---- transforms, parenting, visibility, modifiers, constraints
ob_makeup_table.location = (4.116e-07, -4.517e-07, 0.0)
ob_makeup_table.lock_rotations_4d = False
ob_makeup_table.empty_display_type = 'ARROWS'
ob_makeup_table.lineart.crease_threshold = 0.0

# ---- collection membership
col_collection_1.objects.link(ob_makeup_table)

# ---- scene / render settings (as saved in the file)
scene.frame_start = 1; scene.frame_end = 250; scene.frame_set(1)
scene.render.engine = 'BLENDER_EEVEE_NEXT'
scene.render.resolution_percentage = 50
scene.render.dither_intensity = 0.0
scene.cycles.use_denoising = False
scene.cycles.samples = 128
scene.cycles.sampling_pattern = 'TABULATED_SOBOL'
scene.cycles.light_sampling_threshold = 0.0
scene.cycles.use_adaptive_sampling = False
scene.cycles.use_light_tree = False
scene.cycles.blur_glossy = 0.0
scene.cycles.sample_clamp_indirect = 0.0
scene.view_settings.view_transform = 'Standard'
bpy.context.view_layer.update()

# ---- added for rendering (the .blend has no active camera and no usable light): camera, sun
cam_auto = bpy.data.cameras.new('AutoCamera')
cam_auto.lens = 50.0
cam_auto.sensor_width = 36.0
cam_auto.clip_end = 1000.0
ob_auto_camera = bpy.data.objects.new('AutoCamera', cam_auto)
scene.collection.objects.link(ob_auto_camera)
ob_auto_camera.location = (1.48108, -1.4273, 1.19332)
ob_auto_camera.rotation_euler = (1.09748, -7.21219e-08, 0.694738)
scene.camera = ob_auto_camera
light_auto_sun = bpy.data.lights.new('AutoSun', 'SUN')
light_auto_sun.energy = 3.0
light_auto_sun.angle = 0.0523599
ob_auto_sun = bpy.data.objects.new('AutoSun', light_auto_sun)
scene.collection.objects.link(ob_auto_sun)
ob_auto_sun.rotation_euler = (0.872665, 0.174533, 0.523599)
bpy.context.view_layer.update()
